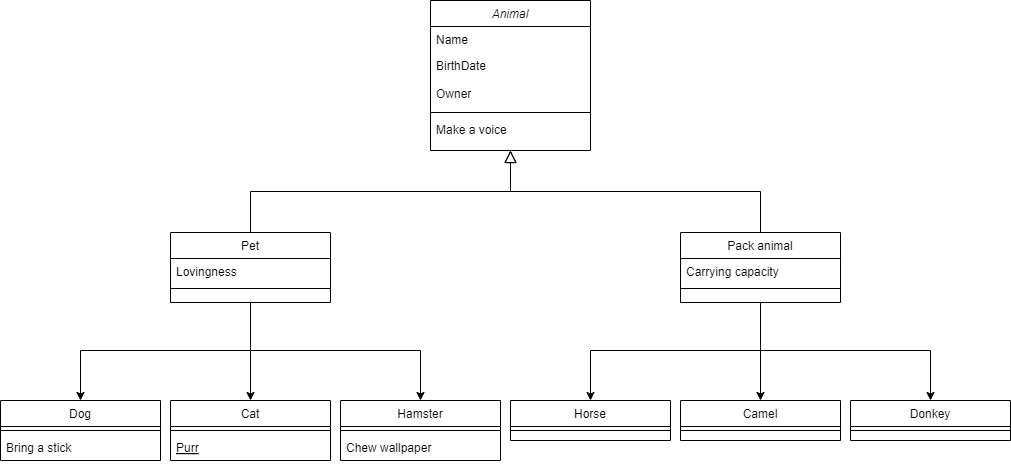

The diagram above was exported from draw.io. Its source (the exported page's mxGraphModel, read from the mxfile embedded in the PNG):
<mxGraphModel dx="1434" dy="780" grid="1" gridSize="10" guides="1" tooltips="1" connect="1" arrows="1" fold="1" page="1" pageScale="1" pageWidth="827" pageHeight="1169" math="0" shadow="0">
  <root>
    <mxCell id="WIyWlLk6GJQsqaUBKTNV-0" />
    <mxCell id="WIyWlLk6GJQsqaUBKTNV-1" parent="WIyWlLk6GJQsqaUBKTNV-0" />
    <mxCell id="zkfFHV4jXpPFQw0GAbJ--0" value="Animal" style="swimlane;fontStyle=2;align=center;verticalAlign=top;childLayout=stackLayout;horizontal=1;startSize=26;horizontalStack=0;resizeParent=1;resizeLast=0;collapsible=1;marginBottom=0;rounded=0;shadow=0;strokeWidth=1;" parent="WIyWlLk6GJQsqaUBKTNV-1" vertex="1">
      <mxGeometry x="460" y="110" width="160" height="150" as="geometry">
        <mxRectangle x="230" y="140" width="160" height="26" as="alternateBounds" />
      </mxGeometry>
    </mxCell>
    <mxCell id="zkfFHV4jXpPFQw0GAbJ--1" value="Name" style="text;align=left;verticalAlign=top;spacingLeft=4;spacingRight=4;overflow=hidden;rotatable=0;points=[[0,0.5],[1,0.5]];portConstraint=eastwest;" parent="zkfFHV4jXpPFQw0GAbJ--0" vertex="1">
      <mxGeometry y="26" width="160" height="26" as="geometry" />
    </mxCell>
    <mxCell id="zkfFHV4jXpPFQw0GAbJ--2" value="BirthDate" style="text;align=left;verticalAlign=top;spacingLeft=4;spacingRight=4;overflow=hidden;rotatable=0;points=[[0,0.5],[1,0.5]];portConstraint=eastwest;rounded=0;shadow=0;html=0;" parent="zkfFHV4jXpPFQw0GAbJ--0" vertex="1">
      <mxGeometry y="52" width="160" height="28" as="geometry" />
    </mxCell>
    <mxCell id="8yE7z8Fx_DeVu9dLjUJR-3" value="Owner" style="text;align=left;verticalAlign=top;spacingLeft=4;spacingRight=4;overflow=hidden;rotatable=0;points=[[0,0.5],[1,0.5]];portConstraint=eastwest;rounded=0;shadow=0;html=0;" vertex="1" parent="zkfFHV4jXpPFQw0GAbJ--0">
      <mxGeometry y="80" width="160" height="28" as="geometry" />
    </mxCell>
    <mxCell id="zkfFHV4jXpPFQw0GAbJ--4" value="" style="line;html=1;strokeWidth=1;align=left;verticalAlign=middle;spacingTop=-1;spacingLeft=3;spacingRight=3;rotatable=0;labelPosition=right;points=[];portConstraint=eastwest;" parent="zkfFHV4jXpPFQw0GAbJ--0" vertex="1">
      <mxGeometry y="108" width="160" height="8" as="geometry" />
    </mxCell>
    <mxCell id="zkfFHV4jXpPFQw0GAbJ--5" value="Make a voice" style="text;align=left;verticalAlign=top;spacingLeft=4;spacingRight=4;overflow=hidden;rotatable=0;points=[[0,0.5],[1,0.5]];portConstraint=eastwest;" parent="zkfFHV4jXpPFQw0GAbJ--0" vertex="1">
      <mxGeometry y="116" width="160" height="26" as="geometry" />
    </mxCell>
    <mxCell id="8yE7z8Fx_DeVu9dLjUJR-26" style="edgeStyle=orthogonalEdgeStyle;rounded=0;orthogonalLoop=1;jettySize=auto;html=1;entryX=0.5;entryY=0;entryDx=0;entryDy=0;" edge="1" parent="WIyWlLk6GJQsqaUBKTNV-1" source="zkfFHV4jXpPFQw0GAbJ--6" target="8yE7z8Fx_DeVu9dLjUJR-16">
      <mxGeometry relative="1" as="geometry" />
    </mxCell>
    <mxCell id="8yE7z8Fx_DeVu9dLjUJR-27" style="edgeStyle=orthogonalEdgeStyle;rounded=0;orthogonalLoop=1;jettySize=auto;html=1;entryX=0.5;entryY=0;entryDx=0;entryDy=0;" edge="1" parent="WIyWlLk6GJQsqaUBKTNV-1" source="zkfFHV4jXpPFQw0GAbJ--6" target="8yE7z8Fx_DeVu9dLjUJR-21">
      <mxGeometry relative="1" as="geometry">
        <Array as="points">
          <mxPoint x="280" y="460" />
          <mxPoint x="450" y="460" />
        </Array>
      </mxGeometry>
    </mxCell>
    <mxCell id="8yE7z8Fx_DeVu9dLjUJR-28" style="edgeStyle=orthogonalEdgeStyle;rounded=0;orthogonalLoop=1;jettySize=auto;html=1;entryX=0.5;entryY=0;entryDx=0;entryDy=0;" edge="1" parent="WIyWlLk6GJQsqaUBKTNV-1" source="zkfFHV4jXpPFQw0GAbJ--6" target="8yE7z8Fx_DeVu9dLjUJR-7">
      <mxGeometry relative="1" as="geometry">
        <Array as="points">
          <mxPoint x="280" y="460" />
          <mxPoint x="110" y="460" />
        </Array>
      </mxGeometry>
    </mxCell>
    <mxCell id="zkfFHV4jXpPFQw0GAbJ--6" value="Pet" style="swimlane;fontStyle=0;align=center;verticalAlign=top;childLayout=stackLayout;horizontal=1;startSize=26;horizontalStack=0;resizeParent=1;resizeLast=0;collapsible=1;marginBottom=0;rounded=0;shadow=0;strokeWidth=1;" parent="WIyWlLk6GJQsqaUBKTNV-1" vertex="1">
      <mxGeometry x="200" y="342" width="160" height="70" as="geometry">
        <mxRectangle x="130" y="380" width="160" height="26" as="alternateBounds" />
      </mxGeometry>
    </mxCell>
    <mxCell id="zkfFHV4jXpPFQw0GAbJ--7" value="Lovingness" style="text;align=left;verticalAlign=top;spacingLeft=4;spacingRight=4;overflow=hidden;rotatable=0;points=[[0,0.5],[1,0.5]];portConstraint=eastwest;" parent="zkfFHV4jXpPFQw0GAbJ--6" vertex="1">
      <mxGeometry y="26" width="160" height="26" as="geometry" />
    </mxCell>
    <mxCell id="zkfFHV4jXpPFQw0GAbJ--9" value="" style="line;html=1;strokeWidth=1;align=left;verticalAlign=middle;spacingTop=-1;spacingLeft=3;spacingRight=3;rotatable=0;labelPosition=right;points=[];portConstraint=eastwest;" parent="zkfFHV4jXpPFQw0GAbJ--6" vertex="1">
      <mxGeometry y="52" width="160" height="8" as="geometry" />
    </mxCell>
    <mxCell id="zkfFHV4jXpPFQw0GAbJ--12" value="" style="endArrow=block;endSize=10;endFill=0;shadow=0;strokeWidth=1;rounded=0;curved=0;edgeStyle=elbowEdgeStyle;elbow=vertical;" parent="WIyWlLk6GJQsqaUBKTNV-1" source="zkfFHV4jXpPFQw0GAbJ--6" target="zkfFHV4jXpPFQw0GAbJ--0" edge="1">
      <mxGeometry width="160" relative="1" as="geometry">
        <mxPoint x="200" y="203" as="sourcePoint" />
        <mxPoint x="200" y="203" as="targetPoint" />
      </mxGeometry>
    </mxCell>
    <mxCell id="8yE7z8Fx_DeVu9dLjUJR-38" style="edgeStyle=orthogonalEdgeStyle;rounded=0;orthogonalLoop=1;jettySize=auto;html=1;entryX=0.5;entryY=0;entryDx=0;entryDy=0;" edge="1" parent="WIyWlLk6GJQsqaUBKTNV-1" source="zkfFHV4jXpPFQw0GAbJ--13" target="8yE7z8Fx_DeVu9dLjUJR-32">
      <mxGeometry relative="1" as="geometry" />
    </mxCell>
    <mxCell id="8yE7z8Fx_DeVu9dLjUJR-39" style="edgeStyle=orthogonalEdgeStyle;rounded=0;orthogonalLoop=1;jettySize=auto;html=1;entryX=0.5;entryY=0;entryDx=0;entryDy=0;" edge="1" parent="WIyWlLk6GJQsqaUBKTNV-1" source="zkfFHV4jXpPFQw0GAbJ--13" target="8yE7z8Fx_DeVu9dLjUJR-29">
      <mxGeometry relative="1" as="geometry">
        <Array as="points">
          <mxPoint x="790" y="460" />
          <mxPoint x="620" y="460" />
        </Array>
      </mxGeometry>
    </mxCell>
    <mxCell id="8yE7z8Fx_DeVu9dLjUJR-40" style="edgeStyle=orthogonalEdgeStyle;rounded=0;orthogonalLoop=1;jettySize=auto;html=1;entryX=0.5;entryY=0;entryDx=0;entryDy=0;" edge="1" parent="WIyWlLk6GJQsqaUBKTNV-1" source="zkfFHV4jXpPFQw0GAbJ--13" target="8yE7z8Fx_DeVu9dLjUJR-35">
      <mxGeometry relative="1" as="geometry">
        <Array as="points">
          <mxPoint x="790" y="460" />
          <mxPoint x="960" y="460" />
        </Array>
      </mxGeometry>
    </mxCell>
    <mxCell id="zkfFHV4jXpPFQw0GAbJ--13" value="Pack animal" style="swimlane;fontStyle=0;align=center;verticalAlign=top;childLayout=stackLayout;horizontal=1;startSize=26;horizontalStack=0;resizeParent=1;resizeLast=0;collapsible=1;marginBottom=0;rounded=0;shadow=0;strokeWidth=1;" parent="WIyWlLk6GJQsqaUBKTNV-1" vertex="1">
      <mxGeometry x="710" y="342" width="160" height="70" as="geometry">
        <mxRectangle x="340" y="380" width="170" height="26" as="alternateBounds" />
      </mxGeometry>
    </mxCell>
    <mxCell id="zkfFHV4jXpPFQw0GAbJ--14" value="Carrying capacity" style="text;align=left;verticalAlign=top;spacingLeft=4;spacingRight=4;overflow=hidden;rotatable=0;points=[[0,0.5],[1,0.5]];portConstraint=eastwest;" parent="zkfFHV4jXpPFQw0GAbJ--13" vertex="1">
      <mxGeometry y="26" width="160" height="26" as="geometry" />
    </mxCell>
    <mxCell id="zkfFHV4jXpPFQw0GAbJ--15" value="" style="line;html=1;strokeWidth=1;align=left;verticalAlign=middle;spacingTop=-1;spacingLeft=3;spacingRight=3;rotatable=0;labelPosition=right;points=[];portConstraint=eastwest;" parent="zkfFHV4jXpPFQw0GAbJ--13" vertex="1">
      <mxGeometry y="52" width="160" height="8" as="geometry" />
    </mxCell>
    <mxCell id="zkfFHV4jXpPFQw0GAbJ--16" value="" style="endArrow=block;endSize=10;endFill=0;shadow=0;strokeWidth=1;rounded=0;curved=0;edgeStyle=elbowEdgeStyle;elbow=vertical;" parent="WIyWlLk6GJQsqaUBKTNV-1" source="zkfFHV4jXpPFQw0GAbJ--13" target="zkfFHV4jXpPFQw0GAbJ--0" edge="1">
      <mxGeometry width="160" relative="1" as="geometry">
        <mxPoint x="210" y="373" as="sourcePoint" />
        <mxPoint x="310" y="271" as="targetPoint" />
      </mxGeometry>
    </mxCell>
    <mxCell id="8yE7z8Fx_DeVu9dLjUJR-7" value="Dog" style="swimlane;fontStyle=0;align=center;verticalAlign=top;childLayout=stackLayout;horizontal=1;startSize=26;horizontalStack=0;resizeParent=1;resizeLast=0;collapsible=1;marginBottom=0;rounded=0;shadow=0;strokeWidth=1;" vertex="1" parent="WIyWlLk6GJQsqaUBKTNV-1">
      <mxGeometry x="30" y="510" width="160" height="60" as="geometry">
        <mxRectangle x="130" y="380" width="160" height="26" as="alternateBounds" />
      </mxGeometry>
    </mxCell>
    <mxCell id="8yE7z8Fx_DeVu9dLjUJR-9" value="" style="line;html=1;strokeWidth=1;align=left;verticalAlign=middle;spacingTop=-1;spacingLeft=3;spacingRight=3;rotatable=0;labelPosition=right;points=[];portConstraint=eastwest;" vertex="1" parent="8yE7z8Fx_DeVu9dLjUJR-7">
      <mxGeometry y="26" width="160" height="8" as="geometry" />
    </mxCell>
    <mxCell id="8yE7z8Fx_DeVu9dLjUJR-11" value="Bring a stick" style="text;align=left;verticalAlign=top;spacingLeft=4;spacingRight=4;overflow=hidden;rotatable=0;points=[[0,0.5],[1,0.5]];portConstraint=eastwest;" vertex="1" parent="8yE7z8Fx_DeVu9dLjUJR-7">
      <mxGeometry y="34" width="160" height="26" as="geometry" />
    </mxCell>
    <mxCell id="8yE7z8Fx_DeVu9dLjUJR-16" value="Cat" style="swimlane;fontStyle=0;align=center;verticalAlign=top;childLayout=stackLayout;horizontal=1;startSize=26;horizontalStack=0;resizeParent=1;resizeLast=0;collapsible=1;marginBottom=0;rounded=0;shadow=0;strokeWidth=1;" vertex="1" parent="WIyWlLk6GJQsqaUBKTNV-1">
      <mxGeometry x="200" y="510" width="160" height="60" as="geometry">
        <mxRectangle x="130" y="380" width="160" height="26" as="alternateBounds" />
      </mxGeometry>
    </mxCell>
    <mxCell id="8yE7z8Fx_DeVu9dLjUJR-18" value="" style="line;html=1;strokeWidth=1;align=left;verticalAlign=middle;spacingTop=-1;spacingLeft=3;spacingRight=3;rotatable=0;labelPosition=right;points=[];portConstraint=eastwest;" vertex="1" parent="8yE7z8Fx_DeVu9dLjUJR-16">
      <mxGeometry y="26" width="160" height="8" as="geometry" />
    </mxCell>
    <mxCell id="8yE7z8Fx_DeVu9dLjUJR-19" value="Purr" style="text;align=left;verticalAlign=top;spacingLeft=4;spacingRight=4;overflow=hidden;rotatable=0;points=[[0,0.5],[1,0.5]];portConstraint=eastwest;fontStyle=4" vertex="1" parent="8yE7z8Fx_DeVu9dLjUJR-16">
      <mxGeometry y="34" width="160" height="26" as="geometry" />
    </mxCell>
    <mxCell id="8yE7z8Fx_DeVu9dLjUJR-21" value="Hamster" style="swimlane;fontStyle=0;align=center;verticalAlign=top;childLayout=stackLayout;horizontal=1;startSize=26;horizontalStack=0;resizeParent=1;resizeLast=0;collapsible=1;marginBottom=0;rounded=0;shadow=0;strokeWidth=1;" vertex="1" parent="WIyWlLk6GJQsqaUBKTNV-1">
      <mxGeometry x="370" y="510" width="160" height="60" as="geometry">
        <mxRectangle x="130" y="380" width="160" height="26" as="alternateBounds" />
      </mxGeometry>
    </mxCell>
    <mxCell id="8yE7z8Fx_DeVu9dLjUJR-23" value="" style="line;html=1;strokeWidth=1;align=left;verticalAlign=middle;spacingTop=-1;spacingLeft=3;spacingRight=3;rotatable=0;labelPosition=right;points=[];portConstraint=eastwest;" vertex="1" parent="8yE7z8Fx_DeVu9dLjUJR-21">
      <mxGeometry y="26" width="160" height="8" as="geometry" />
    </mxCell>
    <mxCell id="8yE7z8Fx_DeVu9dLjUJR-25" value="Chew wallpaper" style="text;align=left;verticalAlign=top;spacingLeft=4;spacingRight=4;overflow=hidden;rotatable=0;points=[[0,0.5],[1,0.5]];portConstraint=eastwest;" vertex="1" parent="8yE7z8Fx_DeVu9dLjUJR-21">
      <mxGeometry y="34" width="160" height="26" as="geometry" />
    </mxCell>
    <mxCell id="8yE7z8Fx_DeVu9dLjUJR-29" value="Horse" style="swimlane;fontStyle=0;align=center;verticalAlign=top;childLayout=stackLayout;horizontal=1;startSize=26;horizontalStack=0;resizeParent=1;resizeLast=0;collapsible=1;marginBottom=0;rounded=0;shadow=0;strokeWidth=1;" vertex="1" parent="WIyWlLk6GJQsqaUBKTNV-1">
      <mxGeometry x="540" y="510" width="160" height="40" as="geometry">
        <mxRectangle x="130" y="380" width="160" height="26" as="alternateBounds" />
      </mxGeometry>
    </mxCell>
    <mxCell id="8yE7z8Fx_DeVu9dLjUJR-30" value="" style="line;html=1;strokeWidth=1;align=left;verticalAlign=middle;spacingTop=-1;spacingLeft=3;spacingRight=3;rotatable=0;labelPosition=right;points=[];portConstraint=eastwest;" vertex="1" parent="8yE7z8Fx_DeVu9dLjUJR-29">
      <mxGeometry y="26" width="160" height="8" as="geometry" />
    </mxCell>
    <mxCell id="8yE7z8Fx_DeVu9dLjUJR-32" value="Camel" style="swimlane;fontStyle=0;align=center;verticalAlign=top;childLayout=stackLayout;horizontal=1;startSize=26;horizontalStack=0;resizeParent=1;resizeLast=0;collapsible=1;marginBottom=0;rounded=0;shadow=0;strokeWidth=1;" vertex="1" parent="WIyWlLk6GJQsqaUBKTNV-1">
      <mxGeometry x="710" y="510" width="160" height="40" as="geometry">
        <mxRectangle x="130" y="380" width="160" height="26" as="alternateBounds" />
      </mxGeometry>
    </mxCell>
    <mxCell id="8yE7z8Fx_DeVu9dLjUJR-33" value="" style="line;html=1;strokeWidth=1;align=left;verticalAlign=middle;spacingTop=-1;spacingLeft=3;spacingRight=3;rotatable=0;labelPosition=right;points=[];portConstraint=eastwest;" vertex="1" parent="8yE7z8Fx_DeVu9dLjUJR-32">
      <mxGeometry y="26" width="160" height="8" as="geometry" />
    </mxCell>
    <mxCell id="8yE7z8Fx_DeVu9dLjUJR-35" value="Donkey" style="swimlane;fontStyle=0;align=center;verticalAlign=top;childLayout=stackLayout;horizontal=1;startSize=26;horizontalStack=0;resizeParent=1;resizeLast=0;collapsible=1;marginBottom=0;rounded=0;shadow=0;strokeWidth=1;" vertex="1" parent="WIyWlLk6GJQsqaUBKTNV-1">
      <mxGeometry x="880" y="510" width="160" height="40" as="geometry">
        <mxRectangle x="130" y="380" width="160" height="26" as="alternateBounds" />
      </mxGeometry>
    </mxCell>
    <mxCell id="8yE7z8Fx_DeVu9dLjUJR-36" value="" style="line;html=1;strokeWidth=1;align=left;verticalAlign=middle;spacingTop=-1;spacingLeft=3;spacingRight=3;rotatable=0;labelPosition=right;points=[];portConstraint=eastwest;" vertex="1" parent="8yE7z8Fx_DeVu9dLjUJR-35">
      <mxGeometry y="26" width="160" height="8" as="geometry" />
    </mxCell>
  </root>
</mxGraphModel>